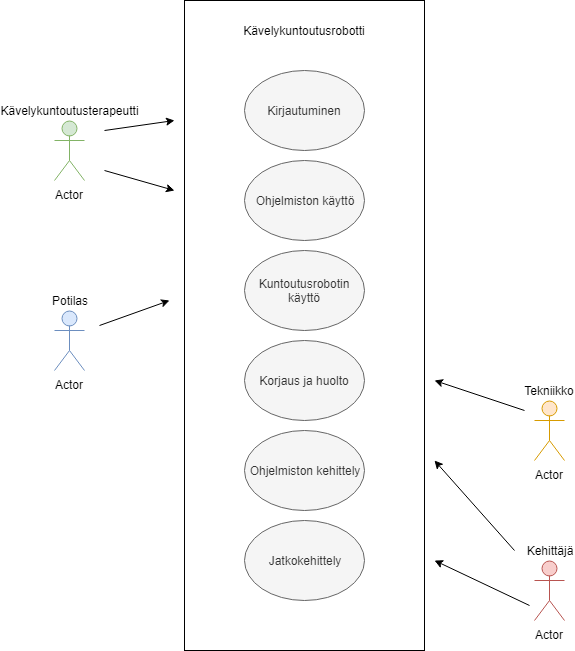

The diagram above was exported from draw.io. Its source (the exported page's mxGraphModel, read from the mxfile embedded in the PNG):
<mxGraphModel dx="1394" dy="796" grid="1" gridSize="10" guides="1" tooltips="1" connect="1" arrows="1" fold="1" page="1" pageScale="1" pageWidth="850" pageHeight="1100" math="0" shadow="0">
  <root>
    <mxCell id="0" />
    <mxCell id="1" parent="0" />
    <mxCell id="X97gfBzHfUrOFQxE17je-1" value="" style="rounded=0;whiteSpace=wrap;html=1;" vertex="1" parent="1">
      <mxGeometry x="240" y="40" width="240" height="650" as="geometry" />
    </mxCell>
    <mxCell id="X97gfBzHfUrOFQxE17je-2" value="Kävelykuntoutusrobotti" style="text;html=1;strokeColor=none;fillColor=none;align=center;verticalAlign=middle;whiteSpace=wrap;rounded=0;" vertex="1" parent="1">
      <mxGeometry x="340" y="60" width="40" height="20" as="geometry" />
    </mxCell>
    <mxCell id="X97gfBzHfUrOFQxE17je-4" value="Kirjautuminen" style="ellipse;whiteSpace=wrap;html=1;fillColor=#f5f5f5;strokeColor=#666666;fontColor=#333333;" vertex="1" parent="1">
      <mxGeometry x="300" y="110" width="120" height="80" as="geometry" />
    </mxCell>
    <mxCell id="X97gfBzHfUrOFQxE17je-5" value="Ohjelmiston käyttö" style="ellipse;whiteSpace=wrap;html=1;fillColor=#f5f5f5;strokeColor=#666666;fontColor=#333333;" vertex="1" parent="1">
      <mxGeometry x="300" y="200" width="120" height="80" as="geometry" />
    </mxCell>
    <mxCell id="X97gfBzHfUrOFQxE17je-6" value="Kuntoutusrobotin käyttö" style="ellipse;whiteSpace=wrap;html=1;fillColor=#f5f5f5;strokeColor=#666666;fontColor=#333333;" vertex="1" parent="1">
      <mxGeometry x="300" y="290" width="120" height="80" as="geometry" />
    </mxCell>
    <mxCell id="X97gfBzHfUrOFQxE17je-7" value="Korjaus ja huolto" style="ellipse;whiteSpace=wrap;html=1;fillColor=#f5f5f5;strokeColor=#666666;fontColor=#333333;" vertex="1" parent="1">
      <mxGeometry x="300" y="380" width="120" height="80" as="geometry" />
    </mxCell>
    <mxCell id="X97gfBzHfUrOFQxE17je-8" value="Ohjelmiston kehittely" style="ellipse;whiteSpace=wrap;html=1;fillColor=#f5f5f5;strokeColor=#666666;fontColor=#333333;" vertex="1" parent="1">
      <mxGeometry x="300" y="470" width="120" height="80" as="geometry" />
    </mxCell>
    <mxCell id="X97gfBzHfUrOFQxE17je-9" value="Jatkokehittely" style="ellipse;whiteSpace=wrap;html=1;fillColor=#f5f5f5;strokeColor=#666666;fontColor=#333333;" vertex="1" parent="1">
      <mxGeometry x="300" y="560" width="120" height="80" as="geometry" />
    </mxCell>
    <mxCell id="X97gfBzHfUrOFQxE17je-10" value="Actor" style="shape=umlActor;verticalLabelPosition=bottom;labelBackgroundColor=#ffffff;verticalAlign=top;html=1;outlineConnect=0;fillColor=#dae8fc;strokeColor=#6c8ebf;" vertex="1" parent="1">
      <mxGeometry x="110" y="350" width="30" height="60" as="geometry" />
    </mxCell>
    <mxCell id="X97gfBzHfUrOFQxE17je-11" value="Potilas" style="text;html=1;strokeColor=none;fillColor=none;align=center;verticalAlign=middle;whiteSpace=wrap;rounded=0;" vertex="1" parent="1">
      <mxGeometry x="105" y="330" width="40" height="20" as="geometry" />
    </mxCell>
    <mxCell id="X97gfBzHfUrOFQxE17je-12" value="Actor" style="shape=umlActor;verticalLabelPosition=bottom;labelBackgroundColor=#ffffff;verticalAlign=top;html=1;outlineConnect=0;fillColor=#d5e8d4;strokeColor=#82b366;" vertex="1" parent="1">
      <mxGeometry x="110" y="160" width="30" height="60" as="geometry" />
    </mxCell>
    <mxCell id="X97gfBzHfUrOFQxE17je-13" value="Kävelykuntoutusterapeutti" style="text;html=1;strokeColor=none;fillColor=none;align=center;verticalAlign=middle;whiteSpace=wrap;rounded=0;" vertex="1" parent="1">
      <mxGeometry x="105" y="140" width="40" height="20" as="geometry" />
    </mxCell>
    <mxCell id="X97gfBzHfUrOFQxE17je-14" value="Actor" style="shape=umlActor;verticalLabelPosition=bottom;labelBackgroundColor=#ffffff;verticalAlign=top;html=1;outlineConnect=0;fillColor=#ffe6cc;strokeColor=#d79b00;" vertex="1" parent="1">
      <mxGeometry x="590" y="440" width="30" height="60" as="geometry" />
    </mxCell>
    <mxCell id="X97gfBzHfUrOFQxE17je-15" value="Tekniikko" style="text;html=1;strokeColor=none;fillColor=none;align=center;verticalAlign=middle;whiteSpace=wrap;rounded=0;" vertex="1" parent="1">
      <mxGeometry x="585" y="420" width="40" height="20" as="geometry" />
    </mxCell>
    <mxCell id="X97gfBzHfUrOFQxE17je-16" value="Actor" style="shape=umlActor;verticalLabelPosition=bottom;labelBackgroundColor=#ffffff;verticalAlign=top;html=1;outlineConnect=0;fillColor=#f8cecc;strokeColor=#b85450;" vertex="1" parent="1">
      <mxGeometry x="590" y="600" width="30" height="60" as="geometry" />
    </mxCell>
    <mxCell id="X97gfBzHfUrOFQxE17je-17" value="Kehittäjä" style="text;html=1;strokeColor=none;fillColor=none;align=center;verticalAlign=middle;whiteSpace=wrap;rounded=0;" vertex="1" parent="1">
      <mxGeometry x="585" y="580" width="40" height="20" as="geometry" />
    </mxCell>
    <mxCell id="X97gfBzHfUrOFQxE17je-19" value="" style="endArrow=classic;html=1;" edge="1" parent="1">
      <mxGeometry width="50" height="50" relative="1" as="geometry">
        <mxPoint x="580" y="450" as="sourcePoint" />
        <mxPoint x="490" y="420" as="targetPoint" />
      </mxGeometry>
    </mxCell>
    <mxCell id="X97gfBzHfUrOFQxE17je-20" value="" style="endArrow=classic;html=1;" edge="1" parent="1">
      <mxGeometry width="50" height="50" relative="1" as="geometry">
        <mxPoint x="570" y="590" as="sourcePoint" />
        <mxPoint x="490" y="500" as="targetPoint" />
      </mxGeometry>
    </mxCell>
    <mxCell id="X97gfBzHfUrOFQxE17je-21" value="" style="endArrow=classic;html=1;" edge="1" parent="1">
      <mxGeometry width="50" height="50" relative="1" as="geometry">
        <mxPoint x="585" y="645" as="sourcePoint" />
        <mxPoint x="490" y="600" as="targetPoint" />
      </mxGeometry>
    </mxCell>
    <mxCell id="X97gfBzHfUrOFQxE17je-22" value="" style="endArrow=classic;html=1;" edge="1" parent="1">
      <mxGeometry width="50" height="50" relative="1" as="geometry">
        <mxPoint x="155" y="365" as="sourcePoint" />
        <mxPoint x="225" y="340" as="targetPoint" />
      </mxGeometry>
    </mxCell>
    <mxCell id="X97gfBzHfUrOFQxE17je-23" value="" style="endArrow=classic;html=1;" edge="1" parent="1">
      <mxGeometry width="50" height="50" relative="1" as="geometry">
        <mxPoint x="160" y="170" as="sourcePoint" />
        <mxPoint x="230" y="160" as="targetPoint" />
      </mxGeometry>
    </mxCell>
    <mxCell id="X97gfBzHfUrOFQxE17je-24" value="" style="endArrow=classic;html=1;" edge="1" parent="1">
      <mxGeometry width="50" height="50" relative="1" as="geometry">
        <mxPoint x="160" y="210" as="sourcePoint" />
        <mxPoint x="230" y="230" as="targetPoint" />
      </mxGeometry>
    </mxCell>
  </root>
</mxGraphModel>